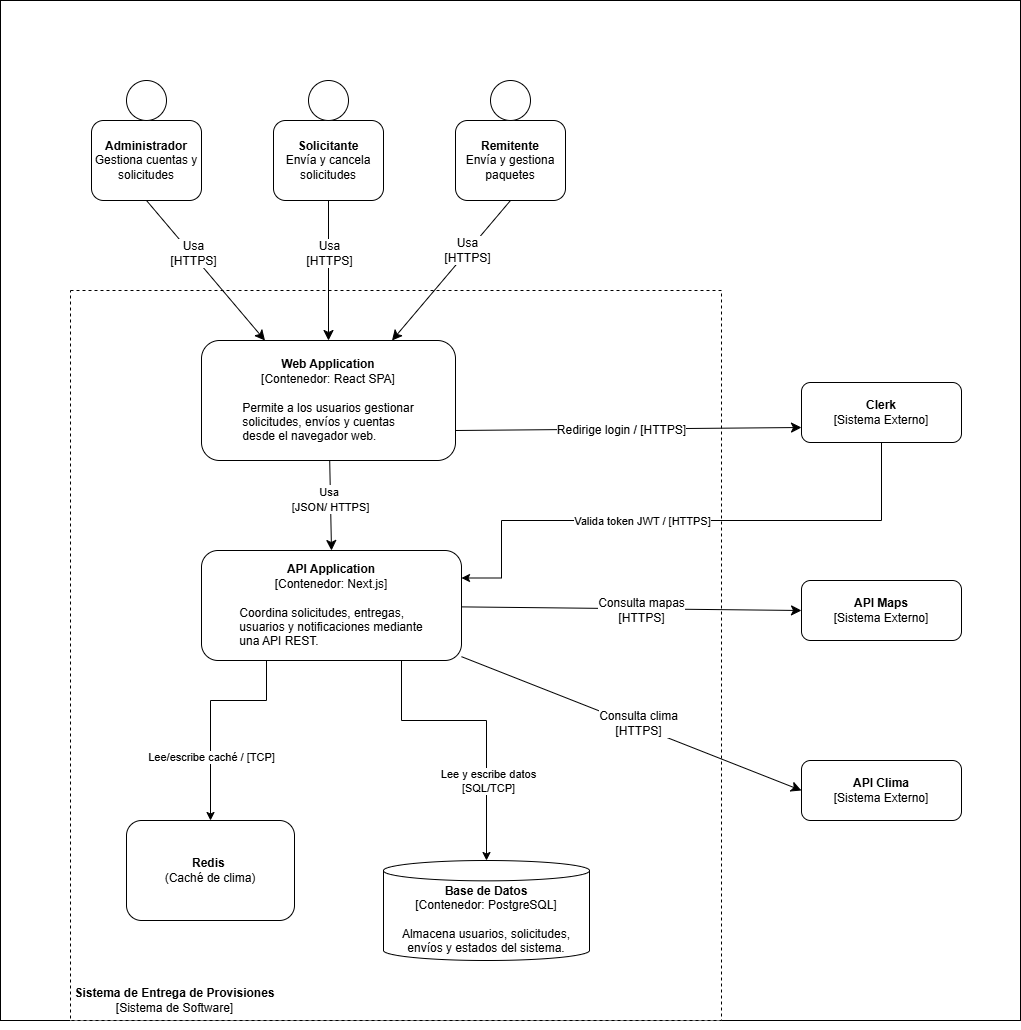

The diagram above was exported from draw.io. Its source (the exported page's mxGraphModel, read from the mxfile embedded in the PNG):
<mxGraphModel dx="1425" dy="916" grid="1" gridSize="20" guides="1" tooltips="1" connect="1" arrows="1" fold="1" page="0" pageScale="1" pageWidth="827" pageHeight="1169" math="0" shadow="0">
  <root>
    <mxCell id="0" />
    <mxCell id="1" parent="0" />
    <mxCell id="8UobYNg3Kfj7DxklMaBd-4" value="" style="whiteSpace=wrap;html=1;aspect=fixed;" parent="1" vertex="1">
      <mxGeometry x="-121" y="-300" width="1020" height="1020" as="geometry" />
    </mxCell>
    <mxCell id="QMNDZoso1dY_s6gj-dgb-12" value="" style="rounded=0;whiteSpace=wrap;html=1;dashed=1;" parent="1" vertex="1">
      <mxGeometry x="-51" y="-10" width="651" height="730" as="geometry" />
    </mxCell>
    <mxCell id="QMNDZoso1dY_s6gj-dgb-5" style="edgeStyle=none;curved=1;rounded=0;orthogonalLoop=1;jettySize=auto;html=1;fontSize=12;startSize=8;endSize=8;entryX=0.5;entryY=0;entryDx=0;entryDy=0;" parent="1" source="QMNDZoso1dY_s6gj-dgb-4" target="QMNDZoso1dY_s6gj-dgb-8" edge="1">
      <mxGeometry relative="1" as="geometry">
        <mxPoint x="294" y="106.14754098360652" as="targetPoint" />
      </mxGeometry>
    </mxCell>
    <mxCell id="QMNDZoso1dY_s6gj-dgb-32" value="&lt;font style=&quot;font-size: 11px;&quot;&gt;Usa&amp;nbsp;&lt;/font&gt;&lt;div&gt;&lt;font style=&quot;font-size: 11px;&quot;&gt;[JSON/&amp;nbsp;&lt;/font&gt;&lt;span style=&quot;font-size: 11px; background-color: light-dark(#ffffff, var(--ge-dark-color, #121212)); color: light-dark(rgb(0, 0, 0), rgb(255, 255, 255));&quot;&gt;HTTPS]&lt;/span&gt;&lt;/div&gt;" style="edgeLabel;html=1;align=center;verticalAlign=middle;resizable=0;points=[];fontSize=12;" parent="QMNDZoso1dY_s6gj-dgb-5" connectable="0" vertex="1">
      <mxGeometry x="0.1015" y="-2" relative="1" as="geometry">
        <mxPoint x="1" y="-12" as="offset" />
      </mxGeometry>
    </mxCell>
    <mxCell id="QMNDZoso1dY_s6gj-dgb-4" value="&lt;div&gt;&lt;span style=&quot;background-color: transparent; color: light-dark(rgb(0, 0, 0), rgb(255, 255, 255));&quot;&gt;&lt;b&gt;Web Application&lt;/b&gt;&lt;/span&gt;&lt;/div&gt;&lt;div&gt;&lt;span style=&quot;background-color: transparent; color: light-dark(rgb(0, 0, 0), rgb(255, 255, 255));&quot;&gt;[Contenedor: React SPA]&lt;/span&gt;&lt;/div&gt;&lt;div&gt;&lt;br&gt;&lt;/div&gt;&lt;div&gt;&lt;div style=&quot;text-align: left;&quot;&gt;&lt;span style=&quot;background-color: transparent; color: light-dark(rgb(0, 0, 0), rgb(255, 255, 255));&quot;&gt;Permite a los usuarios gestionar&lt;/span&gt;&lt;/div&gt;&lt;div style=&quot;text-align: left;&quot;&gt;&lt;span style=&quot;background-color: transparent; color: light-dark(rgb(0, 0, 0), rgb(255, 255, 255));&quot;&gt;solicitudes, envíos y cuentas&lt;/span&gt;&lt;/div&gt;&lt;div style=&quot;text-align: left;&quot;&gt;&lt;span style=&quot;background-color: transparent; color: light-dark(rgb(0, 0, 0), rgb(255, 255, 255));&quot;&gt;desde el navegador web.&lt;/span&gt;&lt;/div&gt;&lt;/div&gt;" style="rounded=1;whiteSpace=wrap;html=1;" parent="1" vertex="1">
      <mxGeometry x="80" y="40" width="254" height="120" as="geometry" />
    </mxCell>
    <mxCell id="QMNDZoso1dY_s6gj-dgb-18" value="" style="edgeStyle=none;curved=1;rounded=0;orthogonalLoop=1;jettySize=auto;html=1;fontSize=12;startSize=8;endSize=8;entryX=0;entryY=0.5;entryDx=0;entryDy=0;" parent="1" source="QMNDZoso1dY_s6gj-dgb-8" target="QMNDZoso1dY_s6gj-dgb-17" edge="1">
      <mxGeometry relative="1" as="geometry" />
    </mxCell>
    <mxCell id="QMNDZoso1dY_s6gj-dgb-36" value="&lt;div&gt;Consulta clima&lt;/div&gt;&lt;div&gt;[HTTPS]&lt;/div&gt;" style="edgeLabel;html=1;align=center;verticalAlign=middle;resizable=0;points=[];fontSize=12;" parent="QMNDZoso1dY_s6gj-dgb-18" connectable="0" vertex="1">
      <mxGeometry x="0.3436" y="3" relative="1" as="geometry">
        <mxPoint x="-53" y="-21" as="offset" />
      </mxGeometry>
    </mxCell>
    <mxCell id="QMNDZoso1dY_s6gj-dgb-21" style="edgeStyle=none;curved=1;rounded=0;orthogonalLoop=1;jettySize=auto;html=1;entryX=0;entryY=0.5;entryDx=0;entryDy=0;fontSize=12;startSize=8;endSize=8;" parent="1" source="QMNDZoso1dY_s6gj-dgb-8" target="QMNDZoso1dY_s6gj-dgb-19" edge="1">
      <mxGeometry relative="1" as="geometry" />
    </mxCell>
    <mxCell id="QMNDZoso1dY_s6gj-dgb-37" value="Consulta mapas&#10;[HTTPS]" style="edgeLabel;html=1;align=center;verticalAlign=middle;resizable=0;points=[];fontSize=12;" parent="QMNDZoso1dY_s6gj-dgb-21" connectable="0" vertex="1">
      <mxGeometry x="0.2563" relative="1" as="geometry">
        <mxPoint x="-34" y="1" as="offset" />
      </mxGeometry>
    </mxCell>
    <mxCell id="-WNsHBZfHspsBokL1pB5-12" style="edgeStyle=orthogonalEdgeStyle;rounded=0;orthogonalLoop=1;jettySize=auto;html=1;exitX=0.25;exitY=1;exitDx=0;exitDy=0;entryX=0.5;entryY=0;entryDx=0;entryDy=0;" edge="1" parent="1" source="QMNDZoso1dY_s6gj-dgb-8" target="-WNsHBZfHspsBokL1pB5-1">
      <mxGeometry relative="1" as="geometry">
        <Array as="points">
          <mxPoint x="145" y="400" />
          <mxPoint x="89" y="400" />
        </Array>
      </mxGeometry>
    </mxCell>
    <mxCell id="-WNsHBZfHspsBokL1pB5-13" value="Lee/escribe caché / [TCP]" style="edgeLabel;html=1;align=center;verticalAlign=middle;resizable=0;points=[];" vertex="1" connectable="0" parent="-WNsHBZfHspsBokL1pB5-12">
      <mxGeometry x="0.4074" relative="1" as="geometry">
        <mxPoint as="offset" />
      </mxGeometry>
    </mxCell>
    <mxCell id="QMNDZoso1dY_s6gj-dgb-8" value="&lt;span style=&quot;background-color: transparent; color: light-dark(rgb(0, 0, 0), rgb(255, 255, 255));&quot;&gt;&lt;b&gt;API Application&lt;/b&gt;&lt;/span&gt;&lt;div&gt;[Contenedor: Next.js]&lt;br&gt;&lt;br&gt;&lt;div style=&quot;text-align: left;&quot;&gt;&lt;span style=&quot;background-color: transparent; color: light-dark(rgb(0, 0, 0), rgb(255, 255, 255));&quot;&gt;Coordina solicitudes, entregas,&lt;/span&gt;&lt;/div&gt;&lt;div style=&quot;text-align: left;&quot;&gt;&lt;span style=&quot;background-color: transparent; color: light-dark(rgb(0, 0, 0), rgb(255, 255, 255));&quot;&gt;usuarios y notificaciones mediante&lt;/span&gt;&lt;/div&gt;&lt;div style=&quot;text-align: left;&quot;&gt;&lt;span style=&quot;background-color: transparent; color: light-dark(rgb(0, 0, 0), rgb(255, 255, 255));&quot;&gt;una API REST.&lt;/span&gt;&lt;/div&gt;&lt;/div&gt;" style="whiteSpace=wrap;html=1;rounded=1;" parent="1" vertex="1">
      <mxGeometry x="80" y="250" width="260" height="110" as="geometry" />
    </mxCell>
    <mxCell id="QMNDZoso1dY_s6gj-dgb-17" value="&lt;b&gt;API Clima&lt;/b&gt;&lt;div&gt;[Sistema Externo]&lt;b&gt;&lt;/b&gt;&lt;/div&gt;" style="whiteSpace=wrap;html=1;rounded=1;" parent="1" vertex="1">
      <mxGeometry x="680" y="460" width="160" height="60" as="geometry" />
    </mxCell>
    <mxCell id="QMNDZoso1dY_s6gj-dgb-19" value="&lt;b&gt;API Maps&lt;/b&gt;&lt;div&gt;[Sistema Externo]&lt;b&gt;&lt;/b&gt;&lt;/div&gt;" style="whiteSpace=wrap;html=1;rounded=1;" parent="1" vertex="1">
      <mxGeometry x="680" y="280" width="160" height="60" as="geometry" />
    </mxCell>
    <mxCell id="QMNDZoso1dY_s6gj-dgb-26" style="edgeStyle=none;curved=1;rounded=0;orthogonalLoop=1;jettySize=auto;html=1;entryX=0.5;entryY=0;entryDx=0;entryDy=0;fontSize=12;startSize=8;endSize=8;exitX=0.5;exitY=1;exitDx=0;exitDy=0;" parent="1" source="bgi9WuWbOCP7XFtmaKdt-9" target="QMNDZoso1dY_s6gj-dgb-4" edge="1">
      <mxGeometry relative="1" as="geometry">
        <mxPoint x="206.99999999999977" y="-100" as="sourcePoint" />
      </mxGeometry>
    </mxCell>
    <mxCell id="QMNDZoso1dY_s6gj-dgb-31" value="&lt;div&gt;Usa&lt;/div&gt;&lt;div&gt;[HTTPS]&lt;/div&gt;" style="edgeLabel;html=1;align=center;verticalAlign=middle;resizable=0;points=[];fontSize=12;" parent="QMNDZoso1dY_s6gj-dgb-26" connectable="0" vertex="1">
      <mxGeometry x="-0.1195" relative="1" as="geometry">
        <mxPoint y="-10" as="offset" />
      </mxGeometry>
    </mxCell>
    <mxCell id="8UobYNg3Kfj7DxklMaBd-1" value="&lt;div&gt;&lt;b&gt;Base de Datos&lt;/b&gt;&lt;/div&gt;[Contenedor: PostgreSQL]&lt;br&gt;&lt;br&gt;Almacena usuarios, solicitudes,&lt;br&gt;envíos y estados del sistema." style="shape=cylinder3;whiteSpace=wrap;html=1;boundedLbl=1;backgroundOutline=1;size=10.176506491268356;" parent="1" vertex="1">
      <mxGeometry x="262" y="560" width="206" height="100" as="geometry" />
    </mxCell>
    <mxCell id="8UobYNg3Kfj7DxklMaBd-3" value="&lt;br&gt;&lt;span&gt;&lt;b&gt;Sistema de Entrega de Provisiones&lt;/b&gt;&lt;/span&gt;&lt;br&gt;&lt;span&gt;[Sistema de Software]&lt;/span&gt;&lt;div&gt;&lt;br/&gt;&lt;/div&gt;" style="text;html=1;whiteSpace=wrap;strokeColor=none;fillColor=none;align=center;verticalAlign=middle;rounded=0;" parent="1" vertex="1">
      <mxGeometry x="-51" y="680" width="209" height="40" as="geometry" />
    </mxCell>
    <mxCell id="bgi9WuWbOCP7XFtmaKdt-6" value="&lt;div&gt;&lt;b&gt;Administrador&lt;/b&gt;&lt;/div&gt;&lt;div&gt;Gestiona cuentas y solicitudes&lt;/div&gt;" style="whiteSpace=wrap;html=1;rounded=1;" parent="1" vertex="1">
      <mxGeometry x="-30" y="-180" width="110" height="80" as="geometry" />
    </mxCell>
    <mxCell id="bgi9WuWbOCP7XFtmaKdt-8" value="" style="ellipse;whiteSpace=wrap;html=1;aspect=fixed;" parent="1" vertex="1">
      <mxGeometry x="5" y="-220" width="40" height="40" as="geometry" />
    </mxCell>
    <mxCell id="bgi9WuWbOCP7XFtmaKdt-9" value="&lt;div&gt;&lt;b&gt;Solicitante&lt;/b&gt;&lt;/div&gt;&lt;div&gt;Envía y cancela solicitudes&lt;/div&gt;" style="whiteSpace=wrap;html=1;rounded=1;" parent="1" vertex="1">
      <mxGeometry x="152" y="-180" width="110" height="80" as="geometry" />
    </mxCell>
    <mxCell id="bgi9WuWbOCP7XFtmaKdt-10" value="" style="ellipse;whiteSpace=wrap;html=1;aspect=fixed;" parent="1" vertex="1">
      <mxGeometry x="187" y="-220" width="40" height="40" as="geometry" />
    </mxCell>
    <mxCell id="bgi9WuWbOCP7XFtmaKdt-11" value="&lt;div&gt;&lt;b&gt;Remitente&lt;/b&gt;&lt;/div&gt;&lt;div&gt;Envía y gestiona paquetes&lt;/div&gt;" style="whiteSpace=wrap;html=1;rounded=1;" parent="1" vertex="1">
      <mxGeometry x="334" y="-180" width="110" height="80" as="geometry" />
    </mxCell>
    <mxCell id="bgi9WuWbOCP7XFtmaKdt-12" value="" style="ellipse;whiteSpace=wrap;html=1;aspect=fixed;" parent="1" vertex="1">
      <mxGeometry x="369" y="-220" width="40" height="40" as="geometry" />
    </mxCell>
    <mxCell id="bgi9WuWbOCP7XFtmaKdt-14" style="edgeStyle=none;curved=1;rounded=0;orthogonalLoop=1;jettySize=auto;html=1;entryX=0.25;entryY=0;entryDx=0;entryDy=0;fontSize=12;startSize=8;endSize=8;exitX=0.5;exitY=1;exitDx=0;exitDy=0;" parent="1" source="bgi9WuWbOCP7XFtmaKdt-6" target="QMNDZoso1dY_s6gj-dgb-4" edge="1">
      <mxGeometry relative="1" as="geometry">
        <mxPoint x="220" as="sourcePoint" />
        <mxPoint x="220" y="140" as="targetPoint" />
      </mxGeometry>
    </mxCell>
    <mxCell id="bgi9WuWbOCP7XFtmaKdt-15" value="&lt;div&gt;Usa&lt;/div&gt;&lt;div&gt;[HTTPS]&lt;/div&gt;" style="edgeLabel;html=1;align=center;verticalAlign=middle;resizable=0;points=[];fontSize=12;" parent="bgi9WuWbOCP7XFtmaKdt-14" connectable="0" vertex="1">
      <mxGeometry x="-0.1195" relative="1" as="geometry">
        <mxPoint x="-6" y="-9" as="offset" />
      </mxGeometry>
    </mxCell>
    <mxCell id="bgi9WuWbOCP7XFtmaKdt-16" style="edgeStyle=none;curved=1;rounded=0;orthogonalLoop=1;jettySize=auto;html=1;entryX=0.75;entryY=0;entryDx=0;entryDy=0;fontSize=12;startSize=8;endSize=8;exitX=0.5;exitY=1;exitDx=0;exitDy=0;" parent="1" source="bgi9WuWbOCP7XFtmaKdt-11" target="QMNDZoso1dY_s6gj-dgb-4" edge="1">
      <mxGeometry relative="1" as="geometry">
        <mxPoint x="360" y="-60" as="sourcePoint" />
        <mxPoint x="360" y="80" as="targetPoint" />
      </mxGeometry>
    </mxCell>
    <mxCell id="bgi9WuWbOCP7XFtmaKdt-17" value="&lt;div&gt;Usa&lt;/div&gt;&lt;div&gt;[HTTPS]&lt;/div&gt;" style="edgeLabel;html=1;align=center;verticalAlign=middle;resizable=0;points=[];fontSize=12;" parent="bgi9WuWbOCP7XFtmaKdt-16" connectable="0" vertex="1">
      <mxGeometry x="-0.1195" relative="1" as="geometry">
        <mxPoint x="9" y="-12" as="offset" />
      </mxGeometry>
    </mxCell>
    <mxCell id="-WNsHBZfHspsBokL1pB5-1" value="&lt;b&gt;Redis&amp;nbsp;&lt;/b&gt;&lt;div&gt;(Caché de clima)&lt;/div&gt;" style="rounded=1;whiteSpace=wrap;html=1;" vertex="1" parent="1">
      <mxGeometry x="5" y="520" width="168" height="100" as="geometry" />
    </mxCell>
    <mxCell id="-WNsHBZfHspsBokL1pB5-5" style="edgeStyle=orthogonalEdgeStyle;rounded=0;orthogonalLoop=1;jettySize=auto;html=1;exitX=0.5;exitY=1;exitDx=0;exitDy=0;entryX=1;entryY=0.25;entryDx=0;entryDy=0;" edge="1" parent="1" source="-WNsHBZfHspsBokL1pB5-2" target="QMNDZoso1dY_s6gj-dgb-8">
      <mxGeometry relative="1" as="geometry">
        <Array as="points">
          <mxPoint x="760" y="220" />
          <mxPoint x="380" y="220" />
          <mxPoint x="380" y="278" />
        </Array>
      </mxGeometry>
    </mxCell>
    <mxCell id="-WNsHBZfHspsBokL1pB5-6" value="Valida token JWT / [HTTPS]" style="edgeLabel;html=1;align=center;verticalAlign=middle;resizable=0;points=[];" vertex="1" connectable="0" parent="-WNsHBZfHspsBokL1pB5-5">
      <mxGeometry x="-0.0231" relative="1" as="geometry">
        <mxPoint x="-47" as="offset" />
      </mxGeometry>
    </mxCell>
    <mxCell id="-WNsHBZfHspsBokL1pB5-2" value="&lt;b&gt;Clerk&lt;/b&gt;&lt;div&gt;[Sistema Externo]&lt;b&gt;&lt;/b&gt;&lt;/div&gt;" style="whiteSpace=wrap;html=1;rounded=1;" vertex="1" parent="1">
      <mxGeometry x="680" y="82" width="160" height="60" as="geometry" />
    </mxCell>
    <mxCell id="-WNsHBZfHspsBokL1pB5-3" style="edgeStyle=none;curved=1;rounded=0;orthogonalLoop=1;jettySize=auto;html=1;entryX=0;entryY=0.75;entryDx=0;entryDy=0;fontSize=12;startSize=8;endSize=8;exitX=1;exitY=0.75;exitDx=0;exitDy=0;" edge="1" parent="1" source="QMNDZoso1dY_s6gj-dgb-4" target="-WNsHBZfHspsBokL1pB5-2">
      <mxGeometry relative="1" as="geometry">
        <mxPoint x="369" y="120" as="sourcePoint" />
        <mxPoint x="709" y="124" as="targetPoint" />
      </mxGeometry>
    </mxCell>
    <mxCell id="-WNsHBZfHspsBokL1pB5-4" value="Redirige login / [HTTPS]" style="edgeLabel;html=1;align=center;verticalAlign=middle;resizable=0;points=[];fontSize=12;" connectable="0" vertex="1" parent="-WNsHBZfHspsBokL1pB5-3">
      <mxGeometry x="0.2563" relative="1" as="geometry">
        <mxPoint x="-51" y="1" as="offset" />
      </mxGeometry>
    </mxCell>
    <mxCell id="-WNsHBZfHspsBokL1pB5-7" style="edgeStyle=orthogonalEdgeStyle;rounded=0;orthogonalLoop=1;jettySize=auto;html=1;exitX=0.75;exitY=1;exitDx=0;exitDy=0;entryX=0.5;entryY=0;entryDx=0;entryDy=0;entryPerimeter=0;" edge="1" parent="1" source="QMNDZoso1dY_s6gj-dgb-8" target="8UobYNg3Kfj7DxklMaBd-1">
      <mxGeometry relative="1" as="geometry">
        <Array as="points">
          <mxPoint x="280" y="360" />
          <mxPoint x="280" y="420" />
          <mxPoint x="365" y="420" />
        </Array>
      </mxGeometry>
    </mxCell>
    <mxCell id="-WNsHBZfHspsBokL1pB5-9" value="&lt;div&gt;Lee y escribe datos&lt;/div&gt;&lt;div&gt;[SQL/TCP]&lt;/div&gt;" style="edgeLabel;html=1;align=center;verticalAlign=middle;resizable=0;points=[];fontSize=11;" connectable="0" vertex="1" parent="1">
      <mxGeometry x="409" y="420" as="geometry">
        <mxPoint x="-43" y="60" as="offset" />
      </mxGeometry>
    </mxCell>
  </root>
</mxGraphModel>